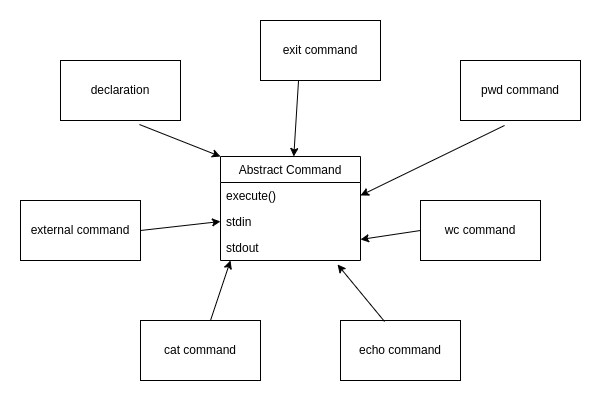

The diagram above was exported from draw.io. Its source (the exported page's mxGraphModel, read from the mxfile embedded in the PNG):
<mxGraphModel dx="462" dy="705" grid="1" gridSize="10" guides="1" tooltips="1" connect="1" arrows="1" fold="1" page="1" pageScale="1" pageWidth="827" pageHeight="1169" math="0" shadow="0">
  <root>
    <mxCell id="0" />
    <mxCell id="1" parent="0" />
    <mxCell id="lk67MsWf8AhClrTRCENR-4" value="Abstract Command" style="swimlane;fontStyle=0;childLayout=stackLayout;horizontal=1;startSize=26;fillColor=none;horizontalStack=0;resizeParent=1;resizeParentMax=0;resizeLast=0;collapsible=1;marginBottom=0;" parent="1" vertex="1">
      <mxGeometry x="320" y="316" width="140" height="104" as="geometry" />
    </mxCell>
    <mxCell id="lk67MsWf8AhClrTRCENR-5" value="execute()" style="text;strokeColor=none;fillColor=none;align=left;verticalAlign=top;spacingLeft=4;spacingRight=4;overflow=hidden;rotatable=0;points=[[0,0.5],[1,0.5]];portConstraint=eastwest;" parent="lk67MsWf8AhClrTRCENR-4" vertex="1">
      <mxGeometry y="26" width="140" height="26" as="geometry" />
    </mxCell>
    <mxCell id="lk67MsWf8AhClrTRCENR-6" value="stdin" style="text;strokeColor=none;fillColor=none;align=left;verticalAlign=top;spacingLeft=4;spacingRight=4;overflow=hidden;rotatable=0;points=[[0,0.5],[1,0.5]];portConstraint=eastwest;" parent="lk67MsWf8AhClrTRCENR-4" vertex="1">
      <mxGeometry y="52" width="140" height="26" as="geometry" />
    </mxCell>
    <mxCell id="lk67MsWf8AhClrTRCENR-7" value="stdout" style="text;strokeColor=none;fillColor=none;align=left;verticalAlign=top;spacingLeft=4;spacingRight=4;overflow=hidden;rotatable=0;points=[[0,0.5],[1,0.5]];portConstraint=eastwest;" parent="lk67MsWf8AhClrTRCENR-4" vertex="1">
      <mxGeometry y="78" width="140" height="26" as="geometry" />
    </mxCell>
    <mxCell id="lk67MsWf8AhClrTRCENR-9" value="external command" style="rounded=0;whiteSpace=wrap;html=1;" parent="1" vertex="1">
      <mxGeometry x="120" y="360" width="120" height="60" as="geometry" />
    </mxCell>
    <mxCell id="lk67MsWf8AhClrTRCENR-10" value="cat command" style="rounded=0;whiteSpace=wrap;html=1;" parent="1" vertex="1">
      <mxGeometry x="240" y="480" width="120" height="60" as="geometry" />
    </mxCell>
    <mxCell id="lk67MsWf8AhClrTRCENR-11" value="echo command" style="rounded=0;whiteSpace=wrap;html=1;" parent="1" vertex="1">
      <mxGeometry x="440" y="480" width="120" height="60" as="geometry" />
    </mxCell>
    <mxCell id="lk67MsWf8AhClrTRCENR-12" value="pwd command" style="rounded=0;whiteSpace=wrap;html=1;" parent="1" vertex="1">
      <mxGeometry x="560" y="220" width="120" height="60" as="geometry" />
    </mxCell>
    <mxCell id="lk67MsWf8AhClrTRCENR-13" value="exit command" style="rounded=0;whiteSpace=wrap;html=1;" parent="1" vertex="1">
      <mxGeometry x="360" y="180" width="120" height="60" as="geometry" />
    </mxCell>
    <mxCell id="lk67MsWf8AhClrTRCENR-14" value="wc command" style="rounded=0;whiteSpace=wrap;html=1;" parent="1" vertex="1">
      <mxGeometry x="520" y="360" width="120" height="60" as="geometry" />
    </mxCell>
    <mxCell id="lk67MsWf8AhClrTRCENR-15" value="declaration" style="rounded=0;whiteSpace=wrap;html=1;" parent="1" vertex="1">
      <mxGeometry x="160" y="220" width="120" height="60" as="geometry" />
    </mxCell>
    <mxCell id="lk67MsWf8AhClrTRCENR-17" value="" style="endArrow=classic;html=1;rounded=0;" parent="1" source="lk67MsWf8AhClrTRCENR-10" edge="1">
      <mxGeometry width="50" height="50" relative="1" as="geometry">
        <mxPoint x="280" y="470" as="sourcePoint" />
        <mxPoint x="330" y="420" as="targetPoint" />
      </mxGeometry>
    </mxCell>
    <mxCell id="lk67MsWf8AhClrTRCENR-18" value="" style="endArrow=classic;html=1;rounded=0;exitX=0.367;exitY=0.017;exitDx=0;exitDy=0;exitPerimeter=0;entryX=0.836;entryY=1.154;entryDx=0;entryDy=0;entryPerimeter=0;" parent="1" source="lk67MsWf8AhClrTRCENR-11" target="lk67MsWf8AhClrTRCENR-7" edge="1">
      <mxGeometry width="50" height="50" relative="1" as="geometry">
        <mxPoint x="580" y="400" as="sourcePoint" />
        <mxPoint x="630" y="350" as="targetPoint" />
      </mxGeometry>
    </mxCell>
    <mxCell id="lk67MsWf8AhClrTRCENR-19" value="" style="endArrow=classic;html=1;rounded=0;entryX=0;entryY=0.5;entryDx=0;entryDy=0;" parent="1" target="lk67MsWf8AhClrTRCENR-6" edge="1">
      <mxGeometry width="50" height="50" relative="1" as="geometry">
        <mxPoint x="240" y="390" as="sourcePoint" />
        <mxPoint x="630" y="350" as="targetPoint" />
        <Array as="points">
          <mxPoint x="240" y="390" />
        </Array>
      </mxGeometry>
    </mxCell>
    <mxCell id="lk67MsWf8AhClrTRCENR-20" value="" style="endArrow=classic;html=1;rounded=0;exitX=0.658;exitY=1.067;exitDx=0;exitDy=0;exitPerimeter=0;entryX=0;entryY=0;entryDx=0;entryDy=0;" parent="1" source="lk67MsWf8AhClrTRCENR-15" target="lk67MsWf8AhClrTRCENR-4" edge="1">
      <mxGeometry width="50" height="50" relative="1" as="geometry">
        <mxPoint x="580" y="400" as="sourcePoint" />
        <mxPoint x="630" y="350" as="targetPoint" />
      </mxGeometry>
    </mxCell>
    <mxCell id="lk67MsWf8AhClrTRCENR-21" value="" style="endArrow=classic;html=1;rounded=0;exitX=0.317;exitY=1;exitDx=0;exitDy=0;exitPerimeter=0;" parent="1" source="lk67MsWf8AhClrTRCENR-13" target="lk67MsWf8AhClrTRCENR-4" edge="1">
      <mxGeometry width="50" height="50" relative="1" as="geometry">
        <mxPoint x="580" y="400" as="sourcePoint" />
        <mxPoint x="630" y="350" as="targetPoint" />
      </mxGeometry>
    </mxCell>
    <mxCell id="lk67MsWf8AhClrTRCENR-22" value="" style="endArrow=classic;html=1;rounded=0;entryX=1;entryY=0.5;entryDx=0;entryDy=0;exitX=0.367;exitY=1.083;exitDx=0;exitDy=0;exitPerimeter=0;" parent="1" source="lk67MsWf8AhClrTRCENR-12" target="lk67MsWf8AhClrTRCENR-5" edge="1">
      <mxGeometry width="50" height="50" relative="1" as="geometry">
        <mxPoint x="580" y="400" as="sourcePoint" />
        <mxPoint x="630" y="350" as="targetPoint" />
      </mxGeometry>
    </mxCell>
    <mxCell id="lk67MsWf8AhClrTRCENR-23" value="" style="endArrow=classic;html=1;rounded=0;exitX=0;exitY=0.5;exitDx=0;exitDy=0;entryX=1;entryY=1.192;entryDx=0;entryDy=0;entryPerimeter=0;" parent="1" source="lk67MsWf8AhClrTRCENR-14" target="lk67MsWf8AhClrTRCENR-6" edge="1">
      <mxGeometry width="50" height="50" relative="1" as="geometry">
        <mxPoint x="580" y="400" as="sourcePoint" />
        <mxPoint x="630" y="350" as="targetPoint" />
      </mxGeometry>
    </mxCell>
  </root>
</mxGraphModel>